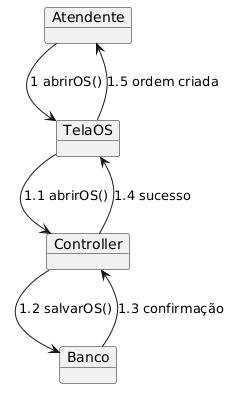

The diagram above was rendered by PlantUML. Its source (embedded in the PNG):
@startuml
object Atendente
object TelaOS
object Controller
object Banco

Atendente --> TelaOS : 1 abrirOS()

TelaOS --> Controller : 1.1 abrirOS()

Controller --> Banco : 1.2 salvarOS()

Banco --> Controller : 1.3 confirmação

Controller --> TelaOS : 1.4 sucesso

TelaOS --> Atendente : 1.5 ordem criada
@enduml